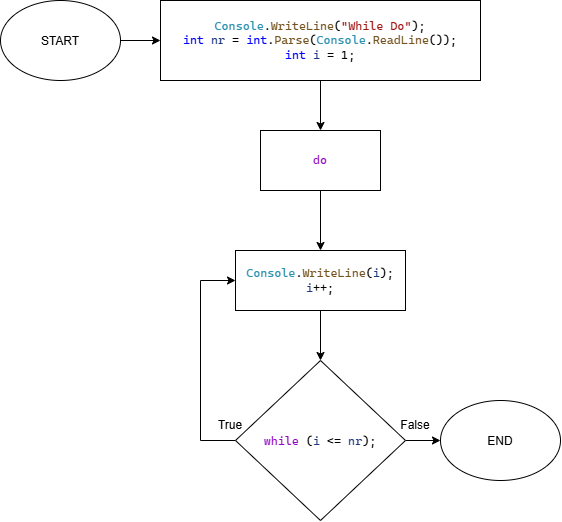

The diagram above was exported from draw.io. Its source (the exported page's mxGraphModel, read from the mxfile embedded in the PNG):
<mxGraphModel dx="743" dy="821" grid="1" gridSize="10" guides="1" tooltips="1" connect="1" arrows="1" fold="1" page="1" pageScale="1" pageWidth="850" pageHeight="1100" math="0" shadow="0">
  <root>
    <mxCell id="0" />
    <mxCell id="1" parent="0" />
    <mxCell id="pAMocs06mWa_v9H1qOpI-6" edge="1" parent="1" source="pAMocs06mWa_v9H1qOpI-1" style="edgeStyle=orthogonalEdgeStyle;rounded=0;orthogonalLoop=1;jettySize=auto;html=1;defaultLabelBackgroundColor=page;" target="pAMocs06mWa_v9H1qOpI-2">
      <mxGeometry relative="1" as="geometry" />
    </mxCell>
    <mxCell id="pAMocs06mWa_v9H1qOpI-1" parent="1" style="ellipse;whiteSpace=wrap;html=1;shapeInside=1;" value="START" vertex="1">
      <mxGeometry height="80" width="120" x="40" y="40" as="geometry" />
    </mxCell>
    <mxCell id="pAMocs06mWa_v9H1qOpI-7" edge="1" parent="1" source="pAMocs06mWa_v9H1qOpI-2" style="edgeStyle=orthogonalEdgeStyle;rounded=0;orthogonalLoop=1;jettySize=auto;html=1;defaultLabelBackgroundColor=page;" target="pAMocs06mWa_v9H1qOpI-3">
      <mxGeometry relative="1" as="geometry" />
    </mxCell>
    <mxCell id="pAMocs06mWa_v9H1qOpI-2" parent="1" style="rounded=0;whiteSpace=wrap;html=1;" value="&lt;pre style=&quot;font-family: &amp;quot;Cascadia Mono&amp;quot;; font-size: 9pt;&quot;&gt;&lt;span style=&quot;color: rgb(43, 145, 175);&quot;&gt;Console&lt;/span&gt;.&lt;span style=&quot;color: rgb(116, 83, 31);&quot;&gt;WriteLine&lt;/span&gt;(&lt;span style=&quot;color: rgb(163, 21, 21);&quot;&gt;&quot;While Do&quot;&lt;/span&gt;);&lt;br&gt;&lt;span style=&quot;color: rgb(0, 0, 255);&quot;&gt;int&lt;/span&gt; &lt;span style=&quot;color: rgb(31, 55, 127);&quot;&gt;nr&lt;/span&gt; = &lt;span style=&quot;color: rgb(0, 0, 255);&quot;&gt;int&lt;/span&gt;.&lt;span style=&quot;color: rgb(116, 83, 31);&quot;&gt;Parse&lt;/span&gt;(&lt;span style=&quot;color: rgb(43, 145, 175);&quot;&gt;Console&lt;/span&gt;.&lt;span style=&quot;color: rgb(116, 83, 31);&quot;&gt;ReadLine&lt;/span&gt;());&lt;br&gt;&lt;span style=&quot;color: rgb(0, 0, 255);&quot;&gt;int&lt;/span&gt; &lt;span style=&quot;color: rgb(31, 55, 127);&quot;&gt;i&lt;/span&gt; = 1;&lt;/pre&gt;" vertex="1">
      <mxGeometry height="80" width="320" x="200" y="40" as="geometry" />
    </mxCell>
    <mxCell id="pAMocs06mWa_v9H1qOpI-11" edge="1" parent="1" source="pAMocs06mWa_v9H1qOpI-3" style="edgeStyle=orthogonalEdgeStyle;rounded=0;orthogonalLoop=1;jettySize=auto;html=1;defaultLabelBackgroundColor=page;" target="pAMocs06mWa_v9H1qOpI-4">
      <mxGeometry relative="1" as="geometry" />
    </mxCell>
    <mxCell id="pAMocs06mWa_v9H1qOpI-3" parent="1" style="rounded=0;whiteSpace=wrap;html=1;" value="&#10;&lt;pre style=&quot;font-family:'Cascadia Mono';font-size:9pt;color:#000000&quot;&gt;&lt;span style=&quot;color:#8f08c4&quot;&gt;do&lt;/span&gt;&lt;/pre&gt;&#10;" vertex="1">
      <mxGeometry height="60" width="120" x="300" y="170" as="geometry" />
    </mxCell>
    <mxCell id="pAMocs06mWa_v9H1qOpI-12" edge="1" parent="1" source="pAMocs06mWa_v9H1qOpI-4" style="edgeStyle=orthogonalEdgeStyle;rounded=0;orthogonalLoop=1;jettySize=auto;html=1;defaultLabelBackgroundColor=page;" target="pAMocs06mWa_v9H1qOpI-9">
      <mxGeometry relative="1" as="geometry" />
    </mxCell>
    <mxCell id="pAMocs06mWa_v9H1qOpI-4" parent="1" style="rounded=0;whiteSpace=wrap;html=1;" value="&lt;pre style=&quot;font-family: &amp;quot;Cascadia Mono&amp;quot;; font-size: 9pt; color: rgb(0, 0, 0);&quot;&gt;&lt;span style=&quot;color: rgb(43, 145, 175);&quot;&gt;Console&lt;/span&gt;.&lt;span style=&quot;color: rgb(116, 83, 31);&quot;&gt;WriteLine&lt;/span&gt;(&lt;span style=&quot;color: rgb(31, 55, 127);&quot;&gt;i&lt;/span&gt;);&lt;br&gt;&lt;span style=&quot;color: rgb(31, 55, 127);&quot;&gt;i&lt;/span&gt;++;&lt;/pre&gt;" vertex="1">
      <mxGeometry height="60" width="170" x="275" y="290" as="geometry" />
    </mxCell>
    <mxCell id="pAMocs06mWa_v9H1qOpI-13" edge="1" parent="1" source="pAMocs06mWa_v9H1qOpI-9" style="edgeStyle=orthogonalEdgeStyle;rounded=0;orthogonalLoop=1;jettySize=auto;html=1;defaultLabelBackgroundColor=page;" target="pAMocs06mWa_v9H1qOpI-10">
      <mxGeometry relative="1" as="geometry" />
    </mxCell>
    <mxCell id="pAMocs06mWa_v9H1qOpI-14" edge="1" parent="1" source="pAMocs06mWa_v9H1qOpI-9" style="edgeStyle=orthogonalEdgeStyle;rounded=0;orthogonalLoop=1;jettySize=auto;html=1;defaultLabelBackgroundColor=page;" target="pAMocs06mWa_v9H1qOpI-4">
      <mxGeometry relative="1" as="geometry">
        <Array as="points">
          <mxPoint x="240" y="480" />
          <mxPoint x="240" y="320" />
        </Array>
      </mxGeometry>
    </mxCell>
    <mxCell id="pAMocs06mWa_v9H1qOpI-9" parent="1" style="rhombus;whiteSpace=wrap;html=1;shapeInside=1;" value="&lt;pre style=&quot;font-family: &amp;quot;Cascadia Mono&amp;quot;; font-size: 9pt; color: rgb(0, 0, 0);&quot;&gt;&lt;span style=&quot;color: rgb(143, 8, 196);&quot;&gt;while&lt;/span&gt; (&lt;span style=&quot;color: rgb(31, 55, 127);&quot;&gt;i&lt;/span&gt; &amp;lt;= &lt;span style=&quot;color: rgb(31, 55, 127);&quot;&gt;nr&lt;/span&gt;);&lt;/pre&gt;" vertex="1">
      <mxGeometry height="160" width="170" x="275" y="400" as="geometry" />
    </mxCell>
    <mxCell id="pAMocs06mWa_v9H1qOpI-10" parent="1" style="ellipse;whiteSpace=wrap;html=1;shapeInside=1;" value="END" vertex="1">
      <mxGeometry height="80" width="120" x="480" y="440" as="geometry" />
    </mxCell>
    <mxCell id="pAMocs06mWa_v9H1qOpI-15" parent="1" style="text;html=1;whiteSpace=wrap;strokeColor=none;fillColor=none;align=center;verticalAlign=middle;rounded=0;" value="True" vertex="1">
      <mxGeometry height="30" width="60" x="240" y="450" as="geometry" />
    </mxCell>
    <mxCell id="pAMocs06mWa_v9H1qOpI-16" parent="1" style="text;html=1;whiteSpace=wrap;strokeColor=none;fillColor=none;align=center;verticalAlign=middle;rounded=0;" value="False" vertex="1">
      <mxGeometry height="30" width="60" x="425" y="450" as="geometry" />
    </mxCell>
  </root>
</mxGraphModel>